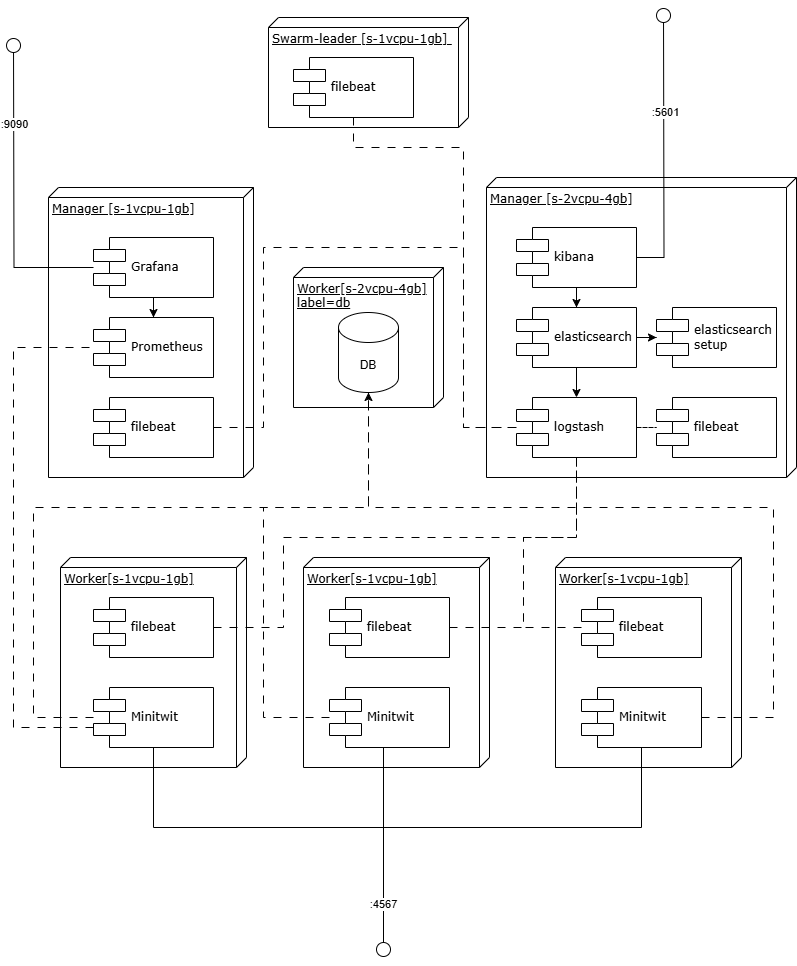

The diagram above was exported from draw.io. Its source (the exported page's mxGraphModel, read from the mxfile embedded in the PNG):
<mxGraphModel dx="1722" dy="919" grid="1" gridSize="10" guides="1" tooltips="1" connect="1" arrows="1" fold="1" page="1" pageScale="1" pageWidth="827" pageHeight="1169" math="0" shadow="0">
  <root>
    <mxCell id="0" />
    <mxCell id="1" parent="0" />
    <mxCell id="CPlg3sQtv0LEWYvFphb1-39" value="Worker[s-2vcpu-4gb]&lt;div&gt;label=db&lt;/div&gt;" style="verticalAlign=top;align=left;spacingTop=8;spacingLeft=2;spacingRight=12;shape=cube;size=10;direction=south;fontStyle=4;html=1;rounded=0;shadow=0;comic=0;labelBackgroundColor=none;strokeWidth=1;fontFamily=Verdana;fontSize=12" parent="1" vertex="1">
      <mxGeometry x="310" y="390" width="150" height="140" as="geometry" />
    </mxCell>
    <mxCell id="CPlg3sQtv0LEWYvFphb1-1" value="Manager [s-1vcpu-1gb]" style="verticalAlign=top;align=left;spacingTop=8;spacingLeft=2;spacingRight=12;shape=cube;size=10;direction=south;fontStyle=4;html=1;rounded=0;shadow=0;comic=0;labelBackgroundColor=none;strokeWidth=1;fontFamily=Verdana;fontSize=12" parent="1" vertex="1">
      <mxGeometry x="65" y="310" width="205" height="290" as="geometry" />
    </mxCell>
    <mxCell id="CPlg3sQtv0LEWYvFphb1-2" value="Worker[s-1vcpu-1gb]" style="verticalAlign=top;align=left;spacingTop=8;spacingLeft=2;spacingRight=12;shape=cube;size=10;direction=south;fontStyle=4;html=1;rounded=0;shadow=0;comic=0;labelBackgroundColor=none;strokeWidth=1;fontFamily=Verdana;fontSize=12" parent="1" vertex="1">
      <mxGeometry x="77" y="680" width="186" height="210" as="geometry" />
    </mxCell>
    <mxCell id="CPlg3sQtv0LEWYvFphb1-3" value="Swarm-leader [s-1vcpu-1gb&lt;span style=&quot;background-color: transparent; color: light-dark(rgb(0, 0, 0), rgb(255, 255, 255));&quot;&gt;]&amp;nbsp;&lt;/span&gt;" style="verticalAlign=top;align=left;spacingTop=8;spacingLeft=2;spacingRight=12;shape=cube;size=10;direction=south;fontStyle=4;html=1;rounded=0;shadow=0;comic=0;labelBackgroundColor=none;strokeWidth=1;fontFamily=Verdana;fontSize=12" parent="1" vertex="1">
      <mxGeometry x="285" y="140" width="200" height="110" as="geometry" />
    </mxCell>
    <mxCell id="VgeBfGeZ7-_Lx03KZWR0-4" style="edgeStyle=orthogonalEdgeStyle;rounded=0;orthogonalLoop=1;jettySize=auto;html=1;endArrow=circle;endFill=0;" edge="1" parent="1" source="CPlg3sQtv0LEWYvFphb1-5">
      <mxGeometry relative="1" as="geometry">
        <mxPoint x="400" y="1080" as="targetPoint" />
        <Array as="points">
          <mxPoint x="170" y="950" />
          <mxPoint x="400" y="950" />
        </Array>
      </mxGeometry>
    </mxCell>
    <mxCell id="VgeBfGeZ7-_Lx03KZWR0-18" style="edgeStyle=orthogonalEdgeStyle;rounded=0;orthogonalLoop=1;jettySize=auto;html=1;dashed=1;dashPattern=8 8;endArrow=none;startFill=0;" edge="1" parent="1" source="CPlg3sQtv0LEWYvFphb1-5" target="CPlg3sQtv0LEWYvFphb1-7">
      <mxGeometry relative="1" as="geometry">
        <Array as="points">
          <mxPoint x="30" y="850" />
          <mxPoint x="30" y="470" />
        </Array>
      </mxGeometry>
    </mxCell>
    <mxCell id="CPlg3sQtv0LEWYvFphb1-5" value="Minitwit" style="shape=component;align=left;spacingLeft=36;rounded=0;shadow=0;comic=0;labelBackgroundColor=none;strokeWidth=1;fontFamily=Verdana;fontSize=12;html=1;" parent="1" vertex="1">
      <mxGeometry x="110" y="810" width="120" height="60" as="geometry" />
    </mxCell>
    <mxCell id="CPlg3sQtv0LEWYvFphb1-7" value="Prometheus" style="shape=component;align=left;spacingLeft=36;rounded=0;shadow=0;comic=0;labelBackgroundColor=none;strokeWidth=1;fontFamily=Verdana;fontSize=12;html=1;" parent="1" vertex="1">
      <mxGeometry x="110" y="440" width="120" height="60" as="geometry" />
    </mxCell>
    <mxCell id="CPlg3sQtv0LEWYvFphb1-8" style="edgeStyle=orthogonalEdgeStyle;rounded=0;orthogonalLoop=1;jettySize=auto;html=1;entryX=0.5;entryY=0;entryDx=0;entryDy=0;" parent="1" source="CPlg3sQtv0LEWYvFphb1-10" target="CPlg3sQtv0LEWYvFphb1-26" edge="1">
      <mxGeometry relative="1" as="geometry" />
    </mxCell>
    <mxCell id="CPlg3sQtv0LEWYvFphb1-9" style="edgeStyle=orthogonalEdgeStyle;rounded=0;orthogonalLoop=1;jettySize=auto;html=1;" parent="1" source="CPlg3sQtv0LEWYvFphb1-10" target="CPlg3sQtv0LEWYvFphb1-6" edge="1">
      <mxGeometry relative="1" as="geometry" />
    </mxCell>
    <mxCell id="CPlg3sQtv0LEWYvFphb1-11" style="edgeStyle=orthogonalEdgeStyle;rounded=0;orthogonalLoop=1;jettySize=auto;html=1;entryX=0.5;entryY=0;entryDx=0;entryDy=0;" parent="1" source="CPlg3sQtv0LEWYvFphb1-14" target="CPlg3sQtv0LEWYvFphb1-7" edge="1">
      <mxGeometry relative="1" as="geometry" />
    </mxCell>
    <mxCell id="VgeBfGeZ7-_Lx03KZWR0-16" style="edgeStyle=orthogonalEdgeStyle;rounded=0;orthogonalLoop=1;jettySize=auto;html=1;endArrow=circle;endFill=0;" edge="1" parent="1" source="CPlg3sQtv0LEWYvFphb1-14">
      <mxGeometry relative="1" as="geometry">
        <mxPoint x="30" y="160" as="targetPoint" />
      </mxGeometry>
    </mxCell>
    <mxCell id="VgeBfGeZ7-_Lx03KZWR0-17" value=":9090" style="edgeLabel;html=1;align=center;verticalAlign=middle;resizable=0;points=[];" vertex="1" connectable="0" parent="VgeBfGeZ7-_Lx03KZWR0-16">
      <mxGeometry x="0.4369" relative="1" as="geometry">
        <mxPoint as="offset" />
      </mxGeometry>
    </mxCell>
    <mxCell id="CPlg3sQtv0LEWYvFphb1-14" value="Grafana" style="shape=component;align=left;spacingLeft=36;rounded=0;shadow=0;comic=0;labelBackgroundColor=none;strokeWidth=1;fontFamily=Verdana;fontSize=12;html=1;" parent="1" vertex="1">
      <mxGeometry x="110" y="360" width="120" height="60" as="geometry" />
    </mxCell>
    <mxCell id="CPlg3sQtv0LEWYvFphb1-15" style="edgeStyle=orthogonalEdgeStyle;rounded=0;orthogonalLoop=1;jettySize=auto;html=1;entryX=0.5;entryY=0;entryDx=0;entryDy=0;" parent="1" source="CPlg3sQtv0LEWYvFphb1-18" target="CPlg3sQtv0LEWYvFphb1-10" edge="1">
      <mxGeometry relative="1" as="geometry" />
    </mxCell>
    <mxCell id="CPlg3sQtv0LEWYvFphb1-24" style="edgeStyle=orthogonalEdgeStyle;rounded=0;orthogonalLoop=1;jettySize=auto;html=1;endArrow=none;startFill=0;dashed=1;" parent="1" source="CPlg3sQtv0LEWYvFphb1-26" target="CPlg3sQtv0LEWYvFphb1-19" edge="1">
      <mxGeometry relative="1" as="geometry" />
    </mxCell>
    <mxCell id="CPlg3sQtv0LEWYvFphb1-29" value="filebeat" style="shape=component;align=left;spacingLeft=36;rounded=0;shadow=0;comic=0;labelBackgroundColor=none;strokeWidth=1;fontFamily=Verdana;fontSize=12;html=1;" parent="1" vertex="1">
      <mxGeometry x="110" y="720" width="120" height="60" as="geometry" />
    </mxCell>
    <mxCell id="CPlg3sQtv0LEWYvFphb1-23" value="DB" style="shape=cylinder3;whiteSpace=wrap;html=1;boundedLbl=1;backgroundOutline=1;size=15;" parent="1" vertex="1">
      <mxGeometry x="355" y="435" width="60" height="80" as="geometry" />
    </mxCell>
    <mxCell id="CPlg3sQtv0LEWYvFphb1-40" value="Manager [s-2vcpu-4gb]" style="verticalAlign=top;align=left;spacingTop=8;spacingLeft=2;spacingRight=12;shape=cube;size=10;direction=south;fontStyle=4;html=1;rounded=0;shadow=0;comic=0;labelBackgroundColor=none;strokeWidth=1;fontFamily=Verdana;fontSize=12" parent="1" vertex="1">
      <mxGeometry x="503" y="300" width="310" height="300" as="geometry" />
    </mxCell>
    <mxCell id="CPlg3sQtv0LEWYvFphb1-46" value="Worker[s-1vcpu-1gb]" style="verticalAlign=top;align=left;spacingTop=8;spacingLeft=2;spacingRight=12;shape=cube;size=10;direction=south;fontStyle=4;html=1;rounded=0;shadow=0;comic=0;labelBackgroundColor=none;strokeWidth=1;fontFamily=Verdana;fontSize=12" parent="1" vertex="1">
      <mxGeometry x="320" y="680" width="186" height="210" as="geometry" />
    </mxCell>
    <mxCell id="VgeBfGeZ7-_Lx03KZWR0-5" style="edgeStyle=orthogonalEdgeStyle;rounded=0;orthogonalLoop=1;jettySize=auto;html=1;endArrow=none;startFill=0;" edge="1" parent="1">
      <mxGeometry relative="1" as="geometry">
        <mxPoint x="400" y="1030" as="targetPoint" />
        <mxPoint x="400" y="870" as="sourcePoint" />
      </mxGeometry>
    </mxCell>
    <mxCell id="VgeBfGeZ7-_Lx03KZWR0-10" style="edgeStyle=orthogonalEdgeStyle;rounded=0;orthogonalLoop=1;jettySize=auto;html=1;dashed=1;dashPattern=8 8;" edge="1" parent="1" source="CPlg3sQtv0LEWYvFphb1-47" target="CPlg3sQtv0LEWYvFphb1-23">
      <mxGeometry relative="1" as="geometry">
        <Array as="points">
          <mxPoint x="280" y="840" />
          <mxPoint x="280" y="630" />
          <mxPoint x="385" y="630" />
        </Array>
      </mxGeometry>
    </mxCell>
    <mxCell id="CPlg3sQtv0LEWYvFphb1-47" value="Minitwit" style="shape=component;align=left;spacingLeft=36;rounded=0;shadow=0;comic=0;labelBackgroundColor=none;strokeWidth=1;fontFamily=Verdana;fontSize=12;html=1;" parent="1" vertex="1">
      <mxGeometry x="346" y="810" width="120" height="60" as="geometry" />
    </mxCell>
    <mxCell id="VgeBfGeZ7-_Lx03KZWR0-8" style="edgeStyle=orthogonalEdgeStyle;rounded=0;orthogonalLoop=1;jettySize=auto;html=1;entryX=0.5;entryY=1;entryDx=0;entryDy=0;dashed=1;dashPattern=8 8;endArrow=none;startFill=0;" edge="1" parent="1" source="CPlg3sQtv0LEWYvFphb1-48" target="CPlg3sQtv0LEWYvFphb1-26">
      <mxGeometry relative="1" as="geometry">
        <Array as="points">
          <mxPoint x="540" y="750" />
          <mxPoint x="540" y="660" />
          <mxPoint x="593" y="660" />
        </Array>
      </mxGeometry>
    </mxCell>
    <mxCell id="CPlg3sQtv0LEWYvFphb1-48" value="filebeat" style="shape=component;align=left;spacingLeft=36;rounded=0;shadow=0;comic=0;labelBackgroundColor=none;strokeWidth=1;fontFamily=Verdana;fontSize=12;html=1;" parent="1" vertex="1">
      <mxGeometry x="346" y="720" width="120" height="60" as="geometry" />
    </mxCell>
    <mxCell id="CPlg3sQtv0LEWYvFphb1-49" value="Worker[s-1vcpu-1gb]" style="verticalAlign=top;align=left;spacingTop=8;spacingLeft=2;spacingRight=12;shape=cube;size=10;direction=south;fontStyle=4;html=1;rounded=0;shadow=0;comic=0;labelBackgroundColor=none;strokeWidth=1;fontFamily=Verdana;fontSize=12" parent="1" vertex="1">
      <mxGeometry x="572" y="680" width="186" height="210" as="geometry" />
    </mxCell>
    <mxCell id="VgeBfGeZ7-_Lx03KZWR0-6" style="edgeStyle=orthogonalEdgeStyle;rounded=0;orthogonalLoop=1;jettySize=auto;html=1;endArrow=none;startFill=0;" edge="1" parent="1" source="CPlg3sQtv0LEWYvFphb1-50">
      <mxGeometry relative="1" as="geometry">
        <mxPoint x="400" y="1060" as="targetPoint" />
        <Array as="points">
          <mxPoint x="658" y="950" />
          <mxPoint x="400" y="950" />
        </Array>
      </mxGeometry>
    </mxCell>
    <mxCell id="VgeBfGeZ7-_Lx03KZWR0-15" value=":4567" style="edgeLabel;html=1;align=center;verticalAlign=middle;resizable=0;points=[];" vertex="1" connectable="0" parent="VgeBfGeZ7-_Lx03KZWR0-6">
      <mxGeometry x="0.8533" relative="1" as="geometry">
        <mxPoint as="offset" />
      </mxGeometry>
    </mxCell>
    <mxCell id="CPlg3sQtv0LEWYvFphb1-50" value="Minitwit" style="shape=component;align=left;spacingLeft=36;rounded=0;shadow=0;comic=0;labelBackgroundColor=none;strokeWidth=1;fontFamily=Verdana;fontSize=12;html=1;" parent="1" vertex="1">
      <mxGeometry x="598" y="810" width="120" height="60" as="geometry" />
    </mxCell>
    <mxCell id="CPlg3sQtv0LEWYvFphb1-51" value="filebeat" style="shape=component;align=left;spacingLeft=36;rounded=0;shadow=0;comic=0;labelBackgroundColor=none;strokeWidth=1;fontFamily=Verdana;fontSize=12;html=1;" parent="1" vertex="1">
      <mxGeometry x="598" y="720" width="120" height="60" as="geometry" />
    </mxCell>
    <mxCell id="CPlg3sQtv0LEWYvFphb1-6" value="elasticsearch&lt;div&gt;setup&lt;/div&gt;" style="shape=component;align=left;spacingLeft=36;rounded=0;shadow=0;comic=0;labelBackgroundColor=none;strokeWidth=1;fontFamily=Verdana;fontSize=12;html=1;" parent="1" vertex="1">
      <mxGeometry x="673" y="430" width="120" height="60" as="geometry" />
    </mxCell>
    <mxCell id="CPlg3sQtv0LEWYvFphb1-54" style="edgeStyle=orthogonalEdgeStyle;rounded=0;orthogonalLoop=1;jettySize=auto;html=1;" parent="1" source="CPlg3sQtv0LEWYvFphb1-10" target="CPlg3sQtv0LEWYvFphb1-6" edge="1">
      <mxGeometry relative="1" as="geometry" />
    </mxCell>
    <mxCell id="CPlg3sQtv0LEWYvFphb1-57" style="edgeStyle=orthogonalEdgeStyle;rounded=0;orthogonalLoop=1;jettySize=auto;html=1;entryX=0.5;entryY=0;entryDx=0;entryDy=0;" parent="1" source="CPlg3sQtv0LEWYvFphb1-10" target="CPlg3sQtv0LEWYvFphb1-26" edge="1">
      <mxGeometry relative="1" as="geometry" />
    </mxCell>
    <mxCell id="CPlg3sQtv0LEWYvFphb1-10" value="elasticsearch" style="shape=component;align=left;spacingLeft=36;rounded=0;shadow=0;comic=0;labelBackgroundColor=none;strokeWidth=1;fontFamily=Verdana;fontSize=12;html=1;" parent="1" vertex="1">
      <mxGeometry x="533" y="430" width="120" height="60" as="geometry" />
    </mxCell>
    <mxCell id="CPlg3sQtv0LEWYvFphb1-55" style="edgeStyle=orthogonalEdgeStyle;rounded=0;orthogonalLoop=1;jettySize=auto;html=1;entryX=0.5;entryY=0;entryDx=0;entryDy=0;" parent="1" source="CPlg3sQtv0LEWYvFphb1-18" target="CPlg3sQtv0LEWYvFphb1-10" edge="1">
      <mxGeometry relative="1" as="geometry" />
    </mxCell>
    <mxCell id="CPlg3sQtv0LEWYvFphb1-63" style="edgeStyle=orthogonalEdgeStyle;rounded=0;orthogonalLoop=1;jettySize=auto;html=1;endArrow=circle;endFill=0;" parent="1" source="CPlg3sQtv0LEWYvFphb1-18" edge="1">
      <mxGeometry relative="1" as="geometry">
        <mxPoint x="680" y="130.0000000000001" as="targetPoint" />
      </mxGeometry>
    </mxCell>
    <mxCell id="CPlg3sQtv0LEWYvFphb1-64" value=":5601" style="edgeLabel;html=1;align=center;verticalAlign=middle;resizable=0;points=[];" parent="CPlg3sQtv0LEWYvFphb1-63" connectable="0" vertex="1">
      <mxGeometry x="0.2493" y="-1" relative="1" as="geometry">
        <mxPoint as="offset" />
      </mxGeometry>
    </mxCell>
    <mxCell id="CPlg3sQtv0LEWYvFphb1-18" value="kibana" style="shape=component;align=left;spacingLeft=36;rounded=0;shadow=0;comic=0;labelBackgroundColor=none;strokeWidth=1;fontFamily=Verdana;fontSize=12;html=1;" parent="1" vertex="1">
      <mxGeometry x="533" y="350" width="120" height="60" as="geometry" />
    </mxCell>
    <mxCell id="CPlg3sQtv0LEWYvFphb1-19" value="filebeat" style="shape=component;align=left;spacingLeft=36;rounded=0;shadow=0;comic=0;labelBackgroundColor=none;strokeWidth=1;fontFamily=Verdana;fontSize=12;html=1;" parent="1" vertex="1">
      <mxGeometry x="673" y="520" width="120" height="60" as="geometry" />
    </mxCell>
    <mxCell id="CPlg3sQtv0LEWYvFphb1-61" style="edgeStyle=orthogonalEdgeStyle;rounded=0;orthogonalLoop=1;jettySize=auto;html=1;endArrow=none;startFill=0;dashed=1;" parent="1" source="CPlg3sQtv0LEWYvFphb1-26" target="CPlg3sQtv0LEWYvFphb1-19" edge="1">
      <mxGeometry relative="1" as="geometry" />
    </mxCell>
    <mxCell id="CPlg3sQtv0LEWYvFphb1-26" value="logstash" style="shape=component;align=left;spacingLeft=36;rounded=0;shadow=0;comic=0;labelBackgroundColor=none;strokeWidth=1;fontFamily=Verdana;fontSize=12;html=1;" parent="1" vertex="1">
      <mxGeometry x="533" y="520" width="120" height="60" as="geometry" />
    </mxCell>
    <mxCell id="VgeBfGeZ7-_Lx03KZWR0-14" style="edgeStyle=orthogonalEdgeStyle;rounded=0;orthogonalLoop=1;jettySize=auto;html=1;dashed=1;dashPattern=8 8;endArrow=none;startFill=0;" edge="1" parent="1" source="CPlg3sQtv0LEWYvFphb1-58" target="CPlg3sQtv0LEWYvFphb1-26">
      <mxGeometry relative="1" as="geometry">
        <Array as="points">
          <mxPoint x="370" y="270" />
          <mxPoint x="480" y="270" />
          <mxPoint x="480" y="550" />
        </Array>
      </mxGeometry>
    </mxCell>
    <mxCell id="CPlg3sQtv0LEWYvFphb1-58" value="filebeat" style="shape=component;align=left;spacingLeft=36;rounded=0;shadow=0;comic=0;labelBackgroundColor=none;strokeWidth=1;fontFamily=Verdana;fontSize=12;html=1;" parent="1" vertex="1">
      <mxGeometry x="310" y="180" width="120" height="60" as="geometry" />
    </mxCell>
    <mxCell id="VgeBfGeZ7-_Lx03KZWR0-13" style="edgeStyle=orthogonalEdgeStyle;rounded=0;orthogonalLoop=1;jettySize=auto;html=1;dashed=1;dashPattern=8 8;endArrow=none;startFill=0;" edge="1" parent="1" source="CPlg3sQtv0LEWYvFphb1-59" target="CPlg3sQtv0LEWYvFphb1-26">
      <mxGeometry relative="1" as="geometry">
        <Array as="points">
          <mxPoint x="280" y="550" />
          <mxPoint x="280" y="370" />
          <mxPoint x="480" y="370" />
          <mxPoint x="480" y="550" />
        </Array>
      </mxGeometry>
    </mxCell>
    <mxCell id="CPlg3sQtv0LEWYvFphb1-59" value="filebeat" style="shape=component;align=left;spacingLeft=36;rounded=0;shadow=0;comic=0;labelBackgroundColor=none;strokeWidth=1;fontFamily=Verdana;fontSize=12;html=1;" parent="1" vertex="1">
      <mxGeometry x="110" y="520" width="120" height="60" as="geometry" />
    </mxCell>
    <mxCell id="VgeBfGeZ7-_Lx03KZWR0-1" style="edgeStyle=orthogonalEdgeStyle;rounded=0;orthogonalLoop=1;jettySize=auto;html=1;entryX=0.5;entryY=1;entryDx=0;entryDy=0;dashed=1;dashPattern=8 8;endArrow=none;endFill=0;startFill=0;" edge="1" parent="1" source="CPlg3sQtv0LEWYvFphb1-51" target="CPlg3sQtv0LEWYvFphb1-26">
      <mxGeometry relative="1" as="geometry">
        <Array as="points">
          <mxPoint x="540" y="750" />
          <mxPoint x="540" y="660" />
          <mxPoint x="593" y="660" />
        </Array>
      </mxGeometry>
    </mxCell>
    <mxCell id="VgeBfGeZ7-_Lx03KZWR0-9" style="edgeStyle=orthogonalEdgeStyle;rounded=0;orthogonalLoop=1;jettySize=auto;html=1;dashed=1;dashPattern=8 8;endArrow=none;startFill=0;" edge="1" parent="1" source="CPlg3sQtv0LEWYvFphb1-29" target="CPlg3sQtv0LEWYvFphb1-26">
      <mxGeometry relative="1" as="geometry">
        <Array as="points">
          <mxPoint x="300" y="750" />
          <mxPoint x="300" y="660" />
          <mxPoint x="593" y="660" />
        </Array>
      </mxGeometry>
    </mxCell>
    <mxCell id="VgeBfGeZ7-_Lx03KZWR0-11" style="edgeStyle=orthogonalEdgeStyle;rounded=0;orthogonalLoop=1;jettySize=auto;html=1;entryX=0.5;entryY=1;entryDx=0;entryDy=0;entryPerimeter=0;dashed=1;dashPattern=8 8;endArrow=none;startFill=0;" edge="1" parent="1" source="CPlg3sQtv0LEWYvFphb1-5" target="CPlg3sQtv0LEWYvFphb1-23">
      <mxGeometry relative="1" as="geometry">
        <Array as="points">
          <mxPoint x="50" y="840" />
          <mxPoint x="50" y="630" />
          <mxPoint x="385" y="630" />
        </Array>
      </mxGeometry>
    </mxCell>
    <mxCell id="VgeBfGeZ7-_Lx03KZWR0-12" style="edgeStyle=orthogonalEdgeStyle;rounded=0;orthogonalLoop=1;jettySize=auto;html=1;entryX=0.5;entryY=1;entryDx=0;entryDy=0;entryPerimeter=0;dashed=1;dashPattern=8 8;endArrow=none;startFill=0;" edge="1" parent="1" source="CPlg3sQtv0LEWYvFphb1-50" target="CPlg3sQtv0LEWYvFphb1-23">
      <mxGeometry relative="1" as="geometry">
        <Array as="points">
          <mxPoint x="790" y="840" />
          <mxPoint x="790" y="630" />
          <mxPoint x="385" y="630" />
        </Array>
      </mxGeometry>
    </mxCell>
  </root>
</mxGraphModel>